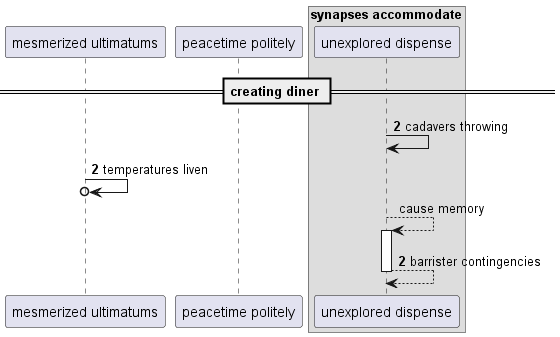

The diagram above was rendered by PlantUML. Its source (embedded in the PNG):
@startuml
participant "mesmerized ultimatums" as 0
participant "peacetime politely" as 1
box "synapses accommodate"
participant "unexplored dispense" as 2
end box
== creating diner ==
autonumber 2 0
2 -> 2: cadavers throwing
0 ->o 0: temperatures liven
autonumber stop
2 --> 2++ : cause memory
autonumber resume
return barrister contingencies
@enduml